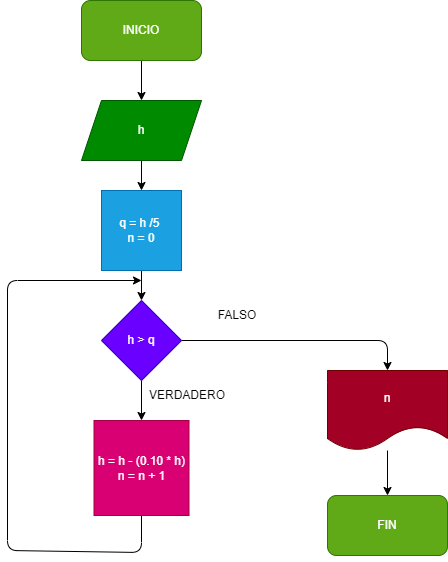

The diagram above was exported from draw.io. Its source (the exported page's mxGraphModel, read from the mxfile embedded in the PNG):
<mxGraphModel dx="664" dy="553" grid="1" gridSize="10" guides="1" tooltips="1" connect="1" arrows="1" fold="1" page="1" pageScale="1" pageWidth="827" pageHeight="1169" math="0" shadow="0">
  <root>
    <mxCell id="0" />
    <mxCell id="1" parent="0" />
    <mxCell id="9" value="" style="edgeStyle=none;html=1;" edge="1" parent="1" source="2" target="4">
      <mxGeometry relative="1" as="geometry" />
    </mxCell>
    <mxCell id="2" value="INICIO" style="rounded=1;whiteSpace=wrap;html=1;fillColor=#60a917;fontColor=#ffffff;strokeColor=#2D7600;" vertex="1" parent="1">
      <mxGeometry x="354" y="30" width="120" height="60" as="geometry" />
    </mxCell>
    <mxCell id="17" style="edgeStyle=none;html=1;exitX=0.5;exitY=1;exitDx=0;exitDy=0;" edge="1" parent="1" source="3">
      <mxGeometry relative="1" as="geometry">
        <mxPoint x="414" y="310" as="targetPoint" />
        <Array as="points">
          <mxPoint x="414" y="582" />
          <mxPoint x="280" y="580" />
          <mxPoint x="280" y="310" />
        </Array>
      </mxGeometry>
    </mxCell>
    <mxCell id="3" value="h = h - (0.10 * h)&lt;br&gt;n = n + 1" style="whiteSpace=wrap;html=1;aspect=fixed;fillColor=#d80073;fontColor=#ffffff;strokeColor=#A50040;" vertex="1" parent="1">
      <mxGeometry x="366.5" y="450" width="95" height="95" as="geometry" />
    </mxCell>
    <mxCell id="11" value="" style="edgeStyle=none;html=1;" edge="1" parent="1" source="4" target="10">
      <mxGeometry relative="1" as="geometry" />
    </mxCell>
    <mxCell id="4" value="h" style="shape=parallelogram;perimeter=parallelogramPerimeter;whiteSpace=wrap;html=1;fixedSize=1;fillColor=#008a00;fontColor=#ffffff;strokeColor=#005700;" vertex="1" parent="1">
      <mxGeometry x="354" y="130" width="120" height="60" as="geometry" />
    </mxCell>
    <mxCell id="13" value="" style="edgeStyle=none;html=1;" edge="1" parent="1" source="5" target="3">
      <mxGeometry relative="1" as="geometry" />
    </mxCell>
    <mxCell id="14" style="edgeStyle=none;html=1;exitX=1;exitY=0.5;exitDx=0;exitDy=0;entryX=0.5;entryY=0;entryDx=0;entryDy=0;" edge="1" parent="1" source="5" target="6">
      <mxGeometry relative="1" as="geometry">
        <Array as="points">
          <mxPoint x="660" y="370" />
        </Array>
      </mxGeometry>
    </mxCell>
    <mxCell id="5" value="h &amp;gt; q" style="rhombus;whiteSpace=wrap;html=1;fillColor=#6a00ff;fontColor=#ffffff;strokeColor=#3700CC;" vertex="1" parent="1">
      <mxGeometry x="374" y="330" width="80" height="80" as="geometry" />
    </mxCell>
    <mxCell id="18" value="" style="edgeStyle=none;html=1;" edge="1" parent="1" source="6" target="8">
      <mxGeometry relative="1" as="geometry" />
    </mxCell>
    <mxCell id="6" value="n" style="shape=document;whiteSpace=wrap;html=1;boundedLbl=1;fillColor=#a20025;fontColor=#ffffff;strokeColor=#6F0000;" vertex="1" parent="1">
      <mxGeometry x="600" y="400" width="120" height="80" as="geometry" />
    </mxCell>
    <mxCell id="8" value="FIN" style="rounded=1;whiteSpace=wrap;html=1;fillColor=#60a917;fontColor=#ffffff;strokeColor=#2D7600;" vertex="1" parent="1">
      <mxGeometry x="600" y="525" width="120" height="60" as="geometry" />
    </mxCell>
    <mxCell id="12" value="" style="edgeStyle=none;html=1;" edge="1" parent="1" source="10" target="5">
      <mxGeometry relative="1" as="geometry" />
    </mxCell>
    <mxCell id="10" value="q = h /5&amp;nbsp;&lt;br&gt;n = 0" style="whiteSpace=wrap;html=1;aspect=fixed;fillColor=#1ba1e2;fontColor=#ffffff;strokeColor=#006EAF;" vertex="1" parent="1">
      <mxGeometry x="374" y="220" width="80" height="80" as="geometry" />
    </mxCell>
    <mxCell id="19" value="FALSO" style="text;html=1;strokeColor=none;fillColor=none;align=center;verticalAlign=middle;whiteSpace=wrap;rounded=0;" vertex="1" parent="1">
      <mxGeometry x="480" y="330" width="60" height="30" as="geometry" />
    </mxCell>
    <mxCell id="20" value="VERDADERO" style="text;html=1;strokeColor=none;fillColor=none;align=center;verticalAlign=middle;whiteSpace=wrap;rounded=0;" vertex="1" parent="1">
      <mxGeometry x="430" y="410" width="60" height="30" as="geometry" />
    </mxCell>
  </root>
</mxGraphModel>